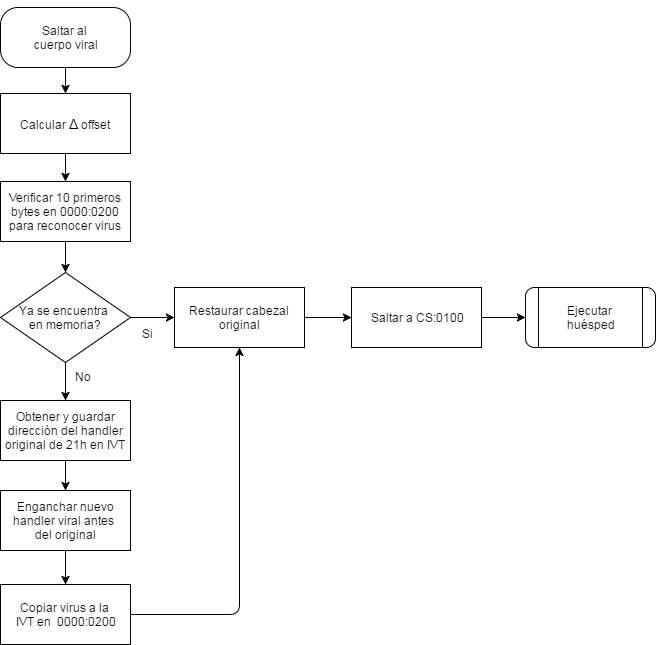

The diagram above was exported from draw.io. Its source (the exported page's mxGraphModel, read from the mxfile embedded in the PNG):
<mxGraphModel dx="872" dy="457" grid="1" gridSize="10" guides="1" tooltips="1" connect="1" arrows="1" fold="1" page="1" pageScale="1" pageWidth="826" pageHeight="1169" background="#ffffff" math="0" shadow="0">
  <root>
    <mxCell id="0" />
    <mxCell id="1" parent="0" />
    <mxCell id="234af11ff15f420e-1" value="Ya se encuentra&amp;nbsp;&lt;div&gt;en memoria?&lt;/div&gt;" style="rhombus;whiteSpace=wrap;html=1;" parent="1" vertex="1">
      <mxGeometry x="132" y="292" width="130" height="90" as="geometry" />
    </mxCell>
    <mxCell id="234af11ff15f420e-2" value="Verificar 10 primeros bytes en 0000:0200 para reconocer virus" style="whiteSpace=wrap;html=1;rounded=0;arcSize=29;" parent="1" vertex="1">
      <mxGeometry x="132" y="201" width="130" height="60" as="geometry" />
    </mxCell>
    <mxCell id="234af11ff15f420e-3" value="Obtener y guardar dirección del handler original de 21h en IVT" style="whiteSpace=wrap;html=1;" parent="1" vertex="1">
      <mxGeometry x="132" y="420" width="130" height="60" as="geometry" />
    </mxCell>
    <mxCell id="234af11ff15f420e-5" value="" style="endArrow=classic;html=1;exitX=0.5;exitY=1;entryX=0.5;entryY=0;" parent="1" source="234af11ff15f420e-1" target="234af11ff15f420e-3" edge="1">
      <mxGeometry width="50" height="50" relative="1" as="geometry">
        <mxPoint x="134" y="670" as="sourcePoint" />
        <mxPoint x="184" y="620" as="targetPoint" />
      </mxGeometry>
    </mxCell>
    <mxCell id="234af11ff15f420e-6" value="" style="endArrow=classic;html=1;exitX=0.5;exitY=1;entryX=0.5;entryY=0;" parent="1" source="234af11ff15f420e-3" target="78f5f9e351b97ee7-1" edge="1">
      <mxGeometry width="50" height="50" relative="1" as="geometry">
        <mxPoint x="197" y="490" as="sourcePoint" />
        <mxPoint x="184" y="620" as="targetPoint" />
      </mxGeometry>
    </mxCell>
    <mxCell id="234af11ff15f420e-7" value="" style="endArrow=classic;html=1;exitX=0.5;exitY=1;entryX=0.5;entryY=0;" parent="1" source="234af11ff15f420e-2" target="234af11ff15f420e-1" edge="1">
      <mxGeometry x="207" y="420" width="50" height="50" as="geometry">
        <mxPoint x="207" y="420" as="sourcePoint" />
        <mxPoint x="207" y="460" as="targetPoint" />
      </mxGeometry>
    </mxCell>
    <mxCell id="234af11ff15f420e-11" value="" style="endArrow=classic;html=1;exitX=1;exitY=0.5;entryX=0;entryY=0.5;" parent="1" source="234af11ff15f420e-1" target="2c70132636da77e2-6" edge="1">
      <mxGeometry width="50" height="50" relative="1" as="geometry">
        <mxPoint x="84" y="670" as="sourcePoint" />
        <mxPoint x="320" y="337" as="targetPoint" />
      </mxGeometry>
    </mxCell>
    <mxCell id="234af11ff15f420e-13" value="No" style="text;html=1;resizable=0;points=[];autosize=1;align=left;verticalAlign=top;spacingTop=-4;" parent="1" vertex="1">
      <mxGeometry x="205" y="387" width="30" height="20" as="geometry" />
    </mxCell>
    <mxCell id="234af11ff15f420e-14" value="Si" style="text;html=1;resizable=0;points=[];autosize=1;align=left;verticalAlign=top;spacingTop=-4;" parent="1" vertex="1">
      <mxGeometry x="272" y="344" width="30" height="20" as="geometry" />
    </mxCell>
    <mxCell id="78f5f9e351b97ee7-1" value="Enganchar nuevo handler viral antes&amp;nbsp;&lt;div&gt;del original&lt;/div&gt;" style="whiteSpace=wrap;html=1;" parent="1" vertex="1">
      <mxGeometry x="132" y="510" width="130" height="60" as="geometry" />
    </mxCell>
    <mxCell id="78f5f9e351b97ee7-3" value="" style="endArrow=classic;html=1;entryX=0.5;entryY=1;exitX=1;exitY=0.5;edgeStyle=orthogonalEdgeStyle;" parent="1" source="2d558e15af3c3c9d-1" target="2c70132636da77e2-6" edge="1">
      <mxGeometry x="207" y="470" width="50" height="50" as="geometry">
        <mxPoint x="197" y="690" as="sourcePoint" />
        <mxPoint x="207" y="510" as="targetPoint" />
      </mxGeometry>
    </mxCell>
    <mxCell id="2c70132636da77e2-1" value="Saltar al&amp;nbsp;&lt;div&gt;cuerpo viral&lt;/div&gt;" style="whiteSpace=wrap;html=1;rounded=1;arcSize=29;" parent="1" vertex="1">
      <mxGeometry x="132" y="27" width="130" height="60" as="geometry" />
    </mxCell>
    <mxCell id="2c70132636da77e2-2" value="" style="endArrow=classic;html=1;entryX=0.5;entryY=0;exitX=0.5;exitY=1;" parent="1" source="2c70132636da77e2-1" target="2c70132636da77e2-3" edge="1">
      <mxGeometry x="195" y="268" width="50" height="50" as="geometry">
        <mxPoint x="197" y="90" as="sourcePoint" />
        <mxPoint x="195" y="308" as="targetPoint" />
      </mxGeometry>
    </mxCell>
    <mxCell id="2c70132636da77e2-3" value="Calcular &lt;font style=&quot;font-size: 14px&quot;&gt;Δ&lt;/font&gt;&amp;nbsp;offset" style="whiteSpace=wrap;html=1;" parent="1" vertex="1">
      <mxGeometry x="132" y="113" width="130" height="60" as="geometry" />
    </mxCell>
    <mxCell id="2c70132636da77e2-4" style="edgeStyle=orthogonalEdgeStyle;rounded=0;html=1;exitX=0.25;exitY=0;entryX=0.25;entryY=0;jettySize=auto;orthogonalLoop=1;" parent="1" source="2c70132636da77e2-1" target="2c70132636da77e2-1" edge="1">
      <mxGeometry x="167" y="30" as="geometry" />
    </mxCell>
    <mxCell id="2c70132636da77e2-5" value="" style="endArrow=classic;html=1;exitX=0.5;exitY=1;entryX=0.5;entryY=0;" parent="1" source="2c70132636da77e2-3" target="234af11ff15f420e-2" edge="1">
      <mxGeometry x="205" y="265" width="50" height="50" as="geometry">
        <mxPoint x="207" y="90" as="sourcePoint" />
        <mxPoint x="207" y="115" as="targetPoint" />
      </mxGeometry>
    </mxCell>
    <mxCell id="2c70132636da77e2-6" value="Restaurar cabezal original" style="whiteSpace=wrap;html=1;" parent="1" vertex="1">
      <mxGeometry x="306" y="307" width="130" height="60" as="geometry" />
    </mxCell>
    <mxCell id="2c70132636da77e2-7" value="Ejecutar&amp;nbsp;&lt;div&gt;huésped&lt;/div&gt;" style="shape=process;whiteSpace=wrap;html=1;rounded=1;" parent="1" vertex="1">
      <mxGeometry x="657" y="307" width="130" height="60" as="geometry" />
    </mxCell>
    <mxCell id="2c70132636da77e2-8" value="Saltar a CS:0100" style="whiteSpace=wrap;html=1;" parent="1" vertex="1">
      <mxGeometry x="483" y="307" width="130" height="60" as="geometry" />
    </mxCell>
    <mxCell id="2c70132636da77e2-9" value="" style="endArrow=classic;html=1;exitX=1;exitY=0.5;entryX=0;entryY=0.5;" parent="1" source="2c70132636da77e2-6" target="2c70132636da77e2-8" edge="1">
      <mxGeometry x="272" y="347" width="50" height="50" as="geometry">
        <mxPoint x="272" y="347" as="sourcePoint" />
        <mxPoint x="316" y="347" as="targetPoint" />
      </mxGeometry>
    </mxCell>
    <mxCell id="2c70132636da77e2-10" value="" style="endArrow=classic;html=1;exitX=1;exitY=0.5;entryX=0;entryY=0.5;" parent="1" source="2c70132636da77e2-8" target="2c70132636da77e2-7" edge="1">
      <mxGeometry x="282" y="357" width="50" height="50" as="geometry">
        <mxPoint x="446" y="347" as="sourcePoint" />
        <mxPoint x="497" y="347" as="targetPoint" />
      </mxGeometry>
    </mxCell>
    <mxCell id="2d558e15af3c3c9d-1" value="Copiar virus a la&amp;nbsp;&lt;div&gt;&lt;span&gt;IVT &lt;/span&gt;&lt;span&gt;en &amp;nbsp;0000:0200&lt;/span&gt;&lt;/div&gt;" style="whiteSpace=wrap;html=1;" vertex="1" parent="1">
      <mxGeometry x="132" y="604" width="130" height="60" as="geometry" />
    </mxCell>
    <mxCell id="2d558e15af3c3c9d-2" value="" style="endArrow=classic;html=1;entryX=0.5;entryY=0;exitX=0.5;exitY=1;" edge="1" parent="1" source="78f5f9e351b97ee7-1" target="2d558e15af3c3c9d-1">
      <mxGeometry x="217" y="480" width="50" height="50" as="geometry">
        <mxPoint x="207" y="700" as="sourcePoint" />
        <mxPoint x="207" y="750" as="targetPoint" />
      </mxGeometry>
    </mxCell>
  </root>
</mxGraphModel>